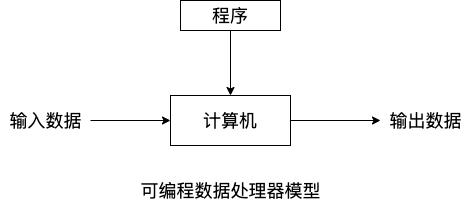

The diagram above was exported from draw.io. Its source (the exported page's mxGraphModel, read from the mxfile embedded in the PNG):
<mxGraphModel dx="1106" dy="746" grid="1" gridSize="10" guides="1" tooltips="1" connect="1" arrows="1" fold="1" page="1" pageScale="1" pageWidth="827" pageHeight="1169" math="0" shadow="0">
  <root>
    <mxCell id="0" />
    <mxCell id="1" parent="0" />
    <mxCell id="7QvQD0pHslLe8c2TWE2m-9" value="" style="group" vertex="1" connectable="0" parent="1">
      <mxGeometry x="170" y="270" width="470" height="200" as="geometry" />
    </mxCell>
    <mxCell id="7QvQD0pHslLe8c2TWE2m-2" value="&lt;font style=&quot;font-size: 18px&quot;&gt;计算机&lt;/font&gt;" style="rounded=0;whiteSpace=wrap;html=1;" vertex="1" parent="7QvQD0pHslLe8c2TWE2m-9">
      <mxGeometry x="170" y="95" width="120" height="50" as="geometry" />
    </mxCell>
    <mxCell id="7QvQD0pHslLe8c2TWE2m-7" value="" style="edgeStyle=orthogonalEdgeStyle;rounded=0;orthogonalLoop=1;jettySize=auto;html=1;fontSize=18;" edge="1" parent="7QvQD0pHslLe8c2TWE2m-9" source="7QvQD0pHslLe8c2TWE2m-3" target="7QvQD0pHslLe8c2TWE2m-2">
      <mxGeometry relative="1" as="geometry" />
    </mxCell>
    <mxCell id="7QvQD0pHslLe8c2TWE2m-3" value="&lt;font style=&quot;font-size: 18px&quot;&gt;输入数据&lt;/font&gt;" style="text;html=1;align=center;verticalAlign=middle;resizable=0;points=[];autosize=1;strokeColor=none;fillColor=none;" vertex="1" parent="7QvQD0pHslLe8c2TWE2m-9">
      <mxGeometry y="110" width="90" height="20" as="geometry" />
    </mxCell>
    <mxCell id="7QvQD0pHslLe8c2TWE2m-10" value="" style="edgeStyle=orthogonalEdgeStyle;rounded=0;orthogonalLoop=1;jettySize=auto;html=1;fontSize=18;" edge="1" parent="7QvQD0pHslLe8c2TWE2m-9" source="7QvQD0pHslLe8c2TWE2m-4" target="7QvQD0pHslLe8c2TWE2m-2">
      <mxGeometry relative="1" as="geometry" />
    </mxCell>
    <mxCell id="7QvQD0pHslLe8c2TWE2m-4" value="&lt;font style=&quot;font-size: 18px&quot;&gt;程序&lt;/font&gt;" style="whiteSpace=wrap;html=1;" vertex="1" parent="7QvQD0pHslLe8c2TWE2m-9">
      <mxGeometry x="180" width="100" height="30" as="geometry" />
    </mxCell>
    <mxCell id="7QvQD0pHslLe8c2TWE2m-5" value="&lt;font style=&quot;font-size: 18px&quot;&gt;输出数据&lt;/font&gt;" style="text;html=1;align=center;verticalAlign=middle;resizable=0;points=[];autosize=1;strokeColor=none;fillColor=none;" vertex="1" parent="7QvQD0pHslLe8c2TWE2m-9">
      <mxGeometry x="380" y="110" width="90" height="20" as="geometry" />
    </mxCell>
    <mxCell id="7QvQD0pHslLe8c2TWE2m-8" value="" style="edgeStyle=orthogonalEdgeStyle;rounded=0;orthogonalLoop=1;jettySize=auto;html=1;fontSize=18;" edge="1" parent="7QvQD0pHslLe8c2TWE2m-9" source="7QvQD0pHslLe8c2TWE2m-2" target="7QvQD0pHslLe8c2TWE2m-5">
      <mxGeometry relative="1" as="geometry" />
    </mxCell>
    <mxCell id="7QvQD0pHslLe8c2TWE2m-6" value="&lt;font style=&quot;font-size: 18px&quot;&gt;可编程数据处理器模型&lt;/font&gt;" style="text;html=1;align=center;verticalAlign=middle;resizable=0;points=[];autosize=1;strokeColor=none;fillColor=none;" vertex="1" parent="7QvQD0pHslLe8c2TWE2m-9">
      <mxGeometry x="130" y="180" width="200" height="20" as="geometry" />
    </mxCell>
  </root>
</mxGraphModel>